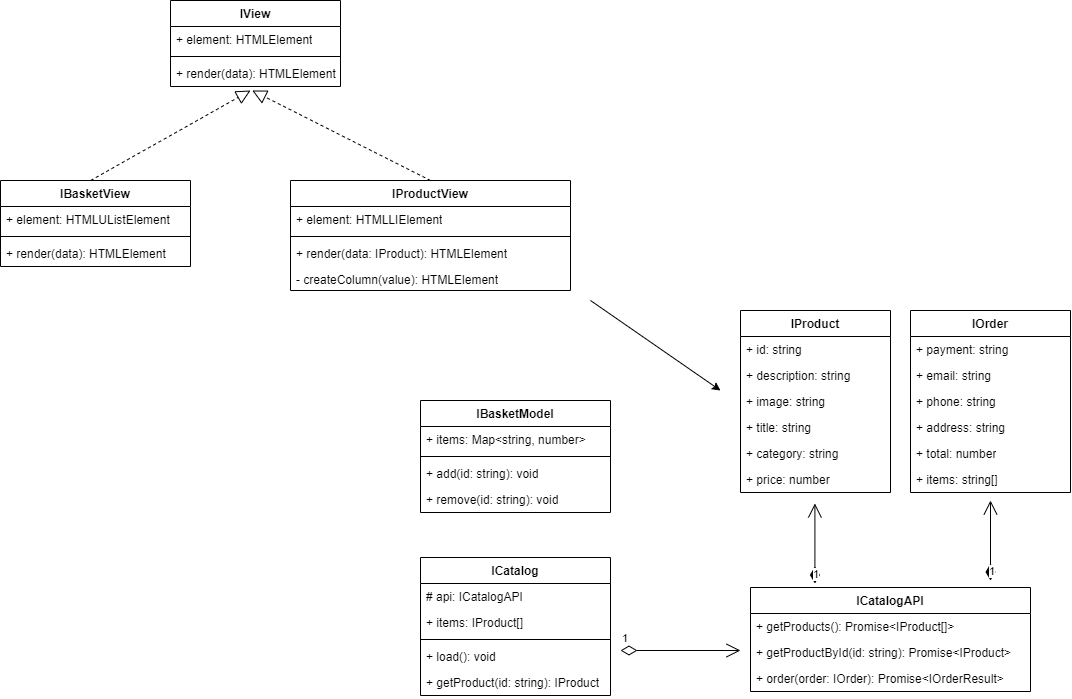

The diagram above was exported from draw.io. Its source (the exported page's mxGraphModel, read from the mxfile embedded in the PNG):
<mxGraphModel dx="2124" dy="941" grid="1" gridSize="10" guides="1" tooltips="1" connect="1" arrows="1" fold="1" page="1" pageScale="1" pageWidth="850" pageHeight="1100" math="0" shadow="0">
  <root>
    <mxCell id="0" />
    <mxCell id="1" parent="0" />
    <mxCell id="FJw2_cKfqOMhuSlR30WS-6" value="IView" style="swimlane;fontStyle=1;align=center;verticalAlign=top;childLayout=stackLayout;horizontal=1;startSize=26;horizontalStack=0;resizeParent=1;resizeParentMax=0;resizeLast=0;collapsible=1;marginBottom=0;whiteSpace=wrap;html=1;" parent="1" vertex="1">
      <mxGeometry x="-100" y="140" width="170" height="86" as="geometry" />
    </mxCell>
    <mxCell id="FJw2_cKfqOMhuSlR30WS-7" value="+ element: HTMLElement" style="text;strokeColor=none;fillColor=none;align=left;verticalAlign=top;spacingLeft=4;spacingRight=4;overflow=hidden;rotatable=0;points=[[0,0.5],[1,0.5]];portConstraint=eastwest;whiteSpace=wrap;html=1;" parent="FJw2_cKfqOMhuSlR30WS-6" vertex="1">
      <mxGeometry y="26" width="170" height="26" as="geometry" />
    </mxCell>
    <mxCell id="FJw2_cKfqOMhuSlR30WS-8" value="" style="line;strokeWidth=1;fillColor=none;align=left;verticalAlign=middle;spacingTop=-1;spacingLeft=3;spacingRight=3;rotatable=0;labelPosition=right;points=[];portConstraint=eastwest;strokeColor=inherit;" parent="FJw2_cKfqOMhuSlR30WS-6" vertex="1">
      <mxGeometry y="52" width="170" height="8" as="geometry" />
    </mxCell>
    <mxCell id="FJw2_cKfqOMhuSlR30WS-9" value="+ render(data): HTMLElement" style="text;strokeColor=none;fillColor=none;align=left;verticalAlign=top;spacingLeft=4;spacingRight=4;overflow=hidden;rotatable=0;points=[[0,0.5],[1,0.5]];portConstraint=eastwest;whiteSpace=wrap;html=1;" parent="FJw2_cKfqOMhuSlR30WS-6" vertex="1">
      <mxGeometry y="60" width="170" height="26" as="geometry" />
    </mxCell>
    <mxCell id="FJw2_cKfqOMhuSlR30WS-15" value="IBasketView" style="swimlane;fontStyle=1;align=center;verticalAlign=top;childLayout=stackLayout;horizontal=1;startSize=26;horizontalStack=0;resizeParent=1;resizeParentMax=0;resizeLast=0;collapsible=1;marginBottom=0;whiteSpace=wrap;html=1;" parent="1" vertex="1">
      <mxGeometry x="-270" y="320" width="190" height="86" as="geometry" />
    </mxCell>
    <mxCell id="FJw2_cKfqOMhuSlR30WS-16" value="+ element: HTMLUListElement" style="text;strokeColor=none;fillColor=none;align=left;verticalAlign=top;spacingLeft=4;spacingRight=4;overflow=hidden;rotatable=0;points=[[0,0.5],[1,0.5]];portConstraint=eastwest;whiteSpace=wrap;html=1;" parent="FJw2_cKfqOMhuSlR30WS-15" vertex="1">
      <mxGeometry y="26" width="190" height="26" as="geometry" />
    </mxCell>
    <mxCell id="FJw2_cKfqOMhuSlR30WS-17" value="" style="line;strokeWidth=1;fillColor=none;align=left;verticalAlign=middle;spacingTop=-1;spacingLeft=3;spacingRight=3;rotatable=0;labelPosition=right;points=[];portConstraint=eastwest;strokeColor=inherit;" parent="FJw2_cKfqOMhuSlR30WS-15" vertex="1">
      <mxGeometry y="52" width="190" height="8" as="geometry" />
    </mxCell>
    <mxCell id="FJw2_cKfqOMhuSlR30WS-18" value="+ render(data): HTMLElement" style="text;strokeColor=none;fillColor=none;align=left;verticalAlign=top;spacingLeft=4;spacingRight=4;overflow=hidden;rotatable=0;points=[[0,0.5],[1,0.5]];portConstraint=eastwest;whiteSpace=wrap;html=1;" parent="FJw2_cKfqOMhuSlR30WS-15" vertex="1">
      <mxGeometry y="60" width="190" height="26" as="geometry" />
    </mxCell>
    <mxCell id="FJw2_cKfqOMhuSlR30WS-20" value="" style="endArrow=block;dashed=1;endFill=0;endSize=12;html=1;rounded=0;exitX=0.474;exitY=0;exitDx=0;exitDy=0;exitPerimeter=0;" parent="1" source="FJw2_cKfqOMhuSlR30WS-15" edge="1">
      <mxGeometry width="160" relative="1" as="geometry">
        <mxPoint x="-180" y="230" as="sourcePoint" />
        <mxPoint x="-20" y="230" as="targetPoint" />
      </mxGeometry>
    </mxCell>
    <mxCell id="FJw2_cKfqOMhuSlR30WS-27" value="IProductView" style="swimlane;fontStyle=1;align=center;verticalAlign=top;childLayout=stackLayout;horizontal=1;startSize=26;horizontalStack=0;resizeParent=1;resizeParentMax=0;resizeLast=0;collapsible=1;marginBottom=0;whiteSpace=wrap;html=1;" parent="1" vertex="1">
      <mxGeometry x="20" y="320" width="280" height="110" as="geometry" />
    </mxCell>
    <mxCell id="FJw2_cKfqOMhuSlR30WS-28" value="+ element: HTMLLIElement" style="text;strokeColor=none;fillColor=none;align=left;verticalAlign=top;spacingLeft=4;spacingRight=4;overflow=hidden;rotatable=0;points=[[0,0.5],[1,0.5]];portConstraint=eastwest;whiteSpace=wrap;html=1;" parent="FJw2_cKfqOMhuSlR30WS-27" vertex="1">
      <mxGeometry y="26" width="280" height="26" as="geometry" />
    </mxCell>
    <mxCell id="FJw2_cKfqOMhuSlR30WS-29" value="" style="line;strokeWidth=1;fillColor=none;align=left;verticalAlign=middle;spacingTop=-1;spacingLeft=3;spacingRight=3;rotatable=0;labelPosition=right;points=[];portConstraint=eastwest;strokeColor=inherit;" parent="FJw2_cKfqOMhuSlR30WS-27" vertex="1">
      <mxGeometry y="52" width="280" height="8" as="geometry" />
    </mxCell>
    <mxCell id="FJw2_cKfqOMhuSlR30WS-30" value="+ render(data: IProduct): HTMLElement" style="text;strokeColor=none;fillColor=none;align=left;verticalAlign=top;spacingLeft=4;spacingRight=4;overflow=hidden;rotatable=0;points=[[0,0.5],[1,0.5]];portConstraint=eastwest;whiteSpace=wrap;html=1;" parent="FJw2_cKfqOMhuSlR30WS-27" vertex="1">
      <mxGeometry y="60" width="280" height="26" as="geometry" />
    </mxCell>
    <mxCell id="FJw2_cKfqOMhuSlR30WS-32" value="- createColumn(value): HTMLElement" style="text;strokeColor=none;fillColor=none;align=left;verticalAlign=top;spacingLeft=4;spacingRight=4;overflow=hidden;rotatable=0;points=[[0,0.5],[1,0.5]];portConstraint=eastwest;whiteSpace=wrap;html=1;" parent="FJw2_cKfqOMhuSlR30WS-27" vertex="1">
      <mxGeometry y="86" width="280" height="24" as="geometry" />
    </mxCell>
    <mxCell id="FJw2_cKfqOMhuSlR30WS-31" value="" style="endArrow=block;dashed=1;endFill=0;endSize=12;html=1;rounded=0;entryX=0.481;entryY=1.154;entryDx=0;entryDy=0;entryPerimeter=0;exitX=0.5;exitY=0;exitDx=0;exitDy=0;" parent="1" source="FJw2_cKfqOMhuSlR30WS-27" target="FJw2_cKfqOMhuSlR30WS-9" edge="1">
      <mxGeometry width="160" relative="1" as="geometry">
        <mxPoint x="-60" y="260" as="sourcePoint" />
        <mxPoint x="100" y="260" as="targetPoint" />
      </mxGeometry>
    </mxCell>
    <mxCell id="FJw2_cKfqOMhuSlR30WS-33" value="ICatalogAPI" style="swimlane;fontStyle=1;align=center;verticalAlign=top;childLayout=stackLayout;horizontal=1;startSize=26;horizontalStack=0;resizeParent=1;resizeParentMax=0;resizeLast=0;collapsible=1;marginBottom=0;whiteSpace=wrap;html=1;" parent="1" vertex="1">
      <mxGeometry x="480" y="727" width="280" height="104" as="geometry" />
    </mxCell>
    <mxCell id="FJw2_cKfqOMhuSlR30WS-36" value="+ getProducts(): Promise&amp;lt;IProduct[]&amp;gt;" style="text;strokeColor=none;fillColor=none;align=left;verticalAlign=top;spacingLeft=4;spacingRight=4;overflow=hidden;rotatable=0;points=[[0,0.5],[1,0.5]];portConstraint=eastwest;whiteSpace=wrap;html=1;" parent="FJw2_cKfqOMhuSlR30WS-33" vertex="1">
      <mxGeometry y="26" width="280" height="26" as="geometry" />
    </mxCell>
    <mxCell id="qSEqnf6KVg7eEHgG0CLh-20" value="+ getProductById(id: string): Promise&amp;lt;IProduct&amp;gt;" style="text;strokeColor=none;fillColor=none;align=left;verticalAlign=top;spacingLeft=4;spacingRight=4;overflow=hidden;rotatable=0;points=[[0,0.5],[1,0.5]];portConstraint=eastwest;whiteSpace=wrap;html=1;" vertex="1" parent="FJw2_cKfqOMhuSlR30WS-33">
      <mxGeometry y="52" width="280" height="26" as="geometry" />
    </mxCell>
    <mxCell id="qSEqnf6KVg7eEHgG0CLh-22" value="+ order(order: IOrder): Promise&amp;lt;IOrderResult&amp;gt;" style="text;strokeColor=none;fillColor=none;align=left;verticalAlign=top;spacingLeft=4;spacingRight=4;overflow=hidden;rotatable=0;points=[[0,0.5],[1,0.5]];portConstraint=eastwest;whiteSpace=wrap;html=1;" vertex="1" parent="FJw2_cKfqOMhuSlR30WS-33">
      <mxGeometry y="78" width="280" height="26" as="geometry" />
    </mxCell>
    <mxCell id="FJw2_cKfqOMhuSlR30WS-42" value="ICatalog" style="swimlane;fontStyle=1;align=center;verticalAlign=top;childLayout=stackLayout;horizontal=1;startSize=26;horizontalStack=0;resizeParent=1;resizeParentMax=0;resizeLast=0;collapsible=1;marginBottom=0;whiteSpace=wrap;html=1;" parent="1" vertex="1">
      <mxGeometry x="150" y="697" width="190" height="138" as="geometry" />
    </mxCell>
    <mxCell id="FJw2_cKfqOMhuSlR30WS-43" value="# api: ICatalogAPI" style="text;strokeColor=none;fillColor=none;align=left;verticalAlign=top;spacingLeft=4;spacingRight=4;overflow=hidden;rotatable=0;points=[[0,0.5],[1,0.5]];portConstraint=eastwest;whiteSpace=wrap;html=1;" parent="FJw2_cKfqOMhuSlR30WS-42" vertex="1">
      <mxGeometry y="26" width="190" height="26" as="geometry" />
    </mxCell>
    <mxCell id="FJw2_cKfqOMhuSlR30WS-46" value="+ items: IProduct[]" style="text;strokeColor=none;fillColor=none;align=left;verticalAlign=top;spacingLeft=4;spacingRight=4;overflow=hidden;rotatable=0;points=[[0,0.5],[1,0.5]];portConstraint=eastwest;whiteSpace=wrap;html=1;" parent="FJw2_cKfqOMhuSlR30WS-42" vertex="1">
      <mxGeometry y="52" width="190" height="26" as="geometry" />
    </mxCell>
    <mxCell id="FJw2_cKfqOMhuSlR30WS-44" value="" style="line;strokeWidth=1;fillColor=none;align=left;verticalAlign=middle;spacingTop=-1;spacingLeft=3;spacingRight=3;rotatable=0;labelPosition=right;points=[];portConstraint=eastwest;strokeColor=inherit;" parent="FJw2_cKfqOMhuSlR30WS-42" vertex="1">
      <mxGeometry y="78" width="190" height="8" as="geometry" />
    </mxCell>
    <mxCell id="FJw2_cKfqOMhuSlR30WS-45" value="+ load(): void&lt;div&gt;&lt;br&gt;&lt;/div&gt;" style="text;strokeColor=none;fillColor=none;align=left;verticalAlign=top;spacingLeft=4;spacingRight=4;overflow=hidden;rotatable=0;points=[[0,0.5],[1,0.5]];portConstraint=eastwest;whiteSpace=wrap;html=1;" parent="FJw2_cKfqOMhuSlR30WS-42" vertex="1">
      <mxGeometry y="86" width="190" height="26" as="geometry" />
    </mxCell>
    <mxCell id="qSEqnf6KVg7eEHgG0CLh-24" value="+ getProduct(id: string): IProduct&lt;div&gt;&lt;br&gt;&lt;/div&gt;" style="text;strokeColor=none;fillColor=none;align=left;verticalAlign=top;spacingLeft=4;spacingRight=4;overflow=hidden;rotatable=0;points=[[0,0.5],[1,0.5]];portConstraint=eastwest;whiteSpace=wrap;html=1;" vertex="1" parent="FJw2_cKfqOMhuSlR30WS-42">
      <mxGeometry y="112" width="190" height="26" as="geometry" />
    </mxCell>
    <mxCell id="FJw2_cKfqOMhuSlR30WS-50" value="1" style="endArrow=open;html=1;endSize=12;startArrow=diamondThin;startSize=14;startFill=1;edgeStyle=orthogonalEdgeStyle;align=left;verticalAlign=bottom;rounded=0;" parent="1" edge="1">
      <mxGeometry x="-1" y="3" relative="1" as="geometry">
        <mxPoint x="544.41" y="723" as="sourcePoint" />
        <mxPoint x="544.41" y="643" as="targetPoint" />
      </mxGeometry>
    </mxCell>
    <mxCell id="FJw2_cKfqOMhuSlR30WS-54" value="" style="endArrow=classic;html=1;rounded=0;" parent="1" edge="1">
      <mxGeometry width="50" height="50" relative="1" as="geometry">
        <mxPoint x="320" y="440" as="sourcePoint" />
        <mxPoint x="450" y="530" as="targetPoint" />
      </mxGeometry>
    </mxCell>
    <mxCell id="qSEqnf6KVg7eEHgG0CLh-1" value="IProduct" style="swimlane;fontStyle=1;align=center;verticalAlign=top;childLayout=stackLayout;horizontal=1;startSize=26;horizontalStack=0;resizeParent=1;resizeParentMax=0;resizeLast=0;collapsible=1;marginBottom=0;whiteSpace=wrap;html=1;" vertex="1" parent="1">
      <mxGeometry x="470" y="450" width="150" height="182" as="geometry" />
    </mxCell>
    <mxCell id="qSEqnf6KVg7eEHgG0CLh-2" value="+ id: string" style="text;strokeColor=none;fillColor=none;align=left;verticalAlign=top;spacingLeft=4;spacingRight=4;overflow=hidden;rotatable=0;points=[[0,0.5],[1,0.5]];portConstraint=eastwest;whiteSpace=wrap;html=1;" vertex="1" parent="qSEqnf6KVg7eEHgG0CLh-1">
      <mxGeometry y="26" width="150" height="26" as="geometry" />
    </mxCell>
    <mxCell id="qSEqnf6KVg7eEHgG0CLh-4" value="+ description: string" style="text;strokeColor=none;fillColor=none;align=left;verticalAlign=top;spacingLeft=4;spacingRight=4;overflow=hidden;rotatable=0;points=[[0,0.5],[1,0.5]];portConstraint=eastwest;whiteSpace=wrap;html=1;" vertex="1" parent="qSEqnf6KVg7eEHgG0CLh-1">
      <mxGeometry y="52" width="150" height="26" as="geometry" />
    </mxCell>
    <mxCell id="qSEqnf6KVg7eEHgG0CLh-5" value="+ image: string" style="text;strokeColor=none;fillColor=none;align=left;verticalAlign=top;spacingLeft=4;spacingRight=4;overflow=hidden;rotatable=0;points=[[0,0.5],[1,0.5]];portConstraint=eastwest;whiteSpace=wrap;html=1;" vertex="1" parent="qSEqnf6KVg7eEHgG0CLh-1">
      <mxGeometry y="78" width="150" height="26" as="geometry" />
    </mxCell>
    <mxCell id="qSEqnf6KVg7eEHgG0CLh-7" value="+ title: string" style="text;strokeColor=none;fillColor=none;align=left;verticalAlign=top;spacingLeft=4;spacingRight=4;overflow=hidden;rotatable=0;points=[[0,0.5],[1,0.5]];portConstraint=eastwest;whiteSpace=wrap;html=1;" vertex="1" parent="qSEqnf6KVg7eEHgG0CLh-1">
      <mxGeometry y="104" width="150" height="26" as="geometry" />
    </mxCell>
    <mxCell id="qSEqnf6KVg7eEHgG0CLh-8" value="+ category: string" style="text;strokeColor=none;fillColor=none;align=left;verticalAlign=top;spacingLeft=4;spacingRight=4;overflow=hidden;rotatable=0;points=[[0,0.5],[1,0.5]];portConstraint=eastwest;whiteSpace=wrap;html=1;" vertex="1" parent="qSEqnf6KVg7eEHgG0CLh-1">
      <mxGeometry y="130" width="150" height="26" as="geometry" />
    </mxCell>
    <mxCell id="qSEqnf6KVg7eEHgG0CLh-9" value="+ price: number" style="text;strokeColor=none;fillColor=none;align=left;verticalAlign=top;spacingLeft=4;spacingRight=4;overflow=hidden;rotatable=0;points=[[0,0.5],[1,0.5]];portConstraint=eastwest;whiteSpace=wrap;html=1;" vertex="1" parent="qSEqnf6KVg7eEHgG0CLh-1">
      <mxGeometry y="156" width="150" height="26" as="geometry" />
    </mxCell>
    <mxCell id="qSEqnf6KVg7eEHgG0CLh-10" value="IOrder" style="swimlane;fontStyle=1;align=center;verticalAlign=top;childLayout=stackLayout;horizontal=1;startSize=26;horizontalStack=0;resizeParent=1;resizeParentMax=0;resizeLast=0;collapsible=1;marginBottom=0;whiteSpace=wrap;html=1;" vertex="1" parent="1">
      <mxGeometry x="640" y="450" width="160" height="182" as="geometry" />
    </mxCell>
    <mxCell id="qSEqnf6KVg7eEHgG0CLh-11" value="+ payment: string&lt;div&gt;&lt;br&gt;&lt;/div&gt;" style="text;strokeColor=none;fillColor=none;align=left;verticalAlign=top;spacingLeft=4;spacingRight=4;overflow=hidden;rotatable=0;points=[[0,0.5],[1,0.5]];portConstraint=eastwest;whiteSpace=wrap;html=1;" vertex="1" parent="qSEqnf6KVg7eEHgG0CLh-10">
      <mxGeometry y="26" width="160" height="26" as="geometry" />
    </mxCell>
    <mxCell id="qSEqnf6KVg7eEHgG0CLh-14" value="+ email: string&lt;div&gt;&lt;br&gt;&lt;/div&gt;" style="text;strokeColor=none;fillColor=none;align=left;verticalAlign=top;spacingLeft=4;spacingRight=4;overflow=hidden;rotatable=0;points=[[0,0.5],[1,0.5]];portConstraint=eastwest;whiteSpace=wrap;html=1;" vertex="1" parent="qSEqnf6KVg7eEHgG0CLh-10">
      <mxGeometry y="52" width="160" height="26" as="geometry" />
    </mxCell>
    <mxCell id="qSEqnf6KVg7eEHgG0CLh-15" value="+ phone: string&lt;div&gt;&lt;br&gt;&lt;/div&gt;" style="text;strokeColor=none;fillColor=none;align=left;verticalAlign=top;spacingLeft=4;spacingRight=4;overflow=hidden;rotatable=0;points=[[0,0.5],[1,0.5]];portConstraint=eastwest;whiteSpace=wrap;html=1;" vertex="1" parent="qSEqnf6KVg7eEHgG0CLh-10">
      <mxGeometry y="78" width="160" height="26" as="geometry" />
    </mxCell>
    <mxCell id="qSEqnf6KVg7eEHgG0CLh-16" value="+ address: string&lt;div&gt;&lt;br&gt;&lt;/div&gt;" style="text;strokeColor=none;fillColor=none;align=left;verticalAlign=top;spacingLeft=4;spacingRight=4;overflow=hidden;rotatable=0;points=[[0,0.5],[1,0.5]];portConstraint=eastwest;whiteSpace=wrap;html=1;" vertex="1" parent="qSEqnf6KVg7eEHgG0CLh-10">
      <mxGeometry y="104" width="160" height="26" as="geometry" />
    </mxCell>
    <mxCell id="qSEqnf6KVg7eEHgG0CLh-17" value="+ total: number&lt;div&gt;&lt;br&gt;&lt;/div&gt;" style="text;strokeColor=none;fillColor=none;align=left;verticalAlign=top;spacingLeft=4;spacingRight=4;overflow=hidden;rotatable=0;points=[[0,0.5],[1,0.5]];portConstraint=eastwest;whiteSpace=wrap;html=1;" vertex="1" parent="qSEqnf6KVg7eEHgG0CLh-10">
      <mxGeometry y="130" width="160" height="26" as="geometry" />
    </mxCell>
    <mxCell id="qSEqnf6KVg7eEHgG0CLh-18" value="+ items: string[]&lt;div&gt;&lt;br&gt;&lt;/div&gt;" style="text;strokeColor=none;fillColor=none;align=left;verticalAlign=top;spacingLeft=4;spacingRight=4;overflow=hidden;rotatable=0;points=[[0,0.5],[1,0.5]];portConstraint=eastwest;whiteSpace=wrap;html=1;" vertex="1" parent="qSEqnf6KVg7eEHgG0CLh-10">
      <mxGeometry y="156" width="160" height="26" as="geometry" />
    </mxCell>
    <mxCell id="qSEqnf6KVg7eEHgG0CLh-21" value="1" style="endArrow=open;html=1;endSize=12;startArrow=diamondThin;startSize=14;startFill=1;edgeStyle=orthogonalEdgeStyle;align=left;verticalAlign=bottom;rounded=0;" edge="1" parent="1">
      <mxGeometry x="-1" y="3" relative="1" as="geometry">
        <mxPoint x="720" y="720" as="sourcePoint" />
        <mxPoint x="720" y="640" as="targetPoint" />
      </mxGeometry>
    </mxCell>
    <mxCell id="qSEqnf6KVg7eEHgG0CLh-23" value="1" style="endArrow=open;html=1;endSize=12;startArrow=diamondThin;startSize=14;startFill=0;edgeStyle=orthogonalEdgeStyle;align=left;verticalAlign=bottom;rounded=0;" edge="1" parent="1">
      <mxGeometry x="-1" y="3" relative="1" as="geometry">
        <mxPoint x="350" y="790" as="sourcePoint" />
        <mxPoint x="470" y="790" as="targetPoint" />
      </mxGeometry>
    </mxCell>
    <mxCell id="qSEqnf6KVg7eEHgG0CLh-26" value="IBasketModel" style="swimlane;fontStyle=1;align=center;verticalAlign=top;childLayout=stackLayout;horizontal=1;startSize=26;horizontalStack=0;resizeParent=1;resizeParentMax=0;resizeLast=0;collapsible=1;marginBottom=0;whiteSpace=wrap;html=1;" vertex="1" parent="1">
      <mxGeometry x="150" y="540" width="190" height="112" as="geometry" />
    </mxCell>
    <mxCell id="qSEqnf6KVg7eEHgG0CLh-27" value="+ items: Map&amp;lt;string, number&amp;gt;" style="text;strokeColor=none;fillColor=none;align=left;verticalAlign=top;spacingLeft=4;spacingRight=4;overflow=hidden;rotatable=0;points=[[0,0.5],[1,0.5]];portConstraint=eastwest;whiteSpace=wrap;html=1;" vertex="1" parent="qSEqnf6KVg7eEHgG0CLh-26">
      <mxGeometry y="26" width="190" height="26" as="geometry" />
    </mxCell>
    <mxCell id="qSEqnf6KVg7eEHgG0CLh-28" value="" style="line;strokeWidth=1;fillColor=none;align=left;verticalAlign=middle;spacingTop=-1;spacingLeft=3;spacingRight=3;rotatable=0;labelPosition=right;points=[];portConstraint=eastwest;strokeColor=inherit;" vertex="1" parent="qSEqnf6KVg7eEHgG0CLh-26">
      <mxGeometry y="52" width="190" height="8" as="geometry" />
    </mxCell>
    <mxCell id="qSEqnf6KVg7eEHgG0CLh-29" value="+ add(id: string): void" style="text;strokeColor=none;fillColor=none;align=left;verticalAlign=top;spacingLeft=4;spacingRight=4;overflow=hidden;rotatable=0;points=[[0,0.5],[1,0.5]];portConstraint=eastwest;whiteSpace=wrap;html=1;" vertex="1" parent="qSEqnf6KVg7eEHgG0CLh-26">
      <mxGeometry y="60" width="190" height="26" as="geometry" />
    </mxCell>
    <mxCell id="qSEqnf6KVg7eEHgG0CLh-30" value="+ remove(id: string): void" style="text;strokeColor=none;fillColor=none;align=left;verticalAlign=top;spacingLeft=4;spacingRight=4;overflow=hidden;rotatable=0;points=[[0,0.5],[1,0.5]];portConstraint=eastwest;whiteSpace=wrap;html=1;" vertex="1" parent="qSEqnf6KVg7eEHgG0CLh-26">
      <mxGeometry y="86" width="190" height="26" as="geometry" />
    </mxCell>
  </root>
</mxGraphModel>